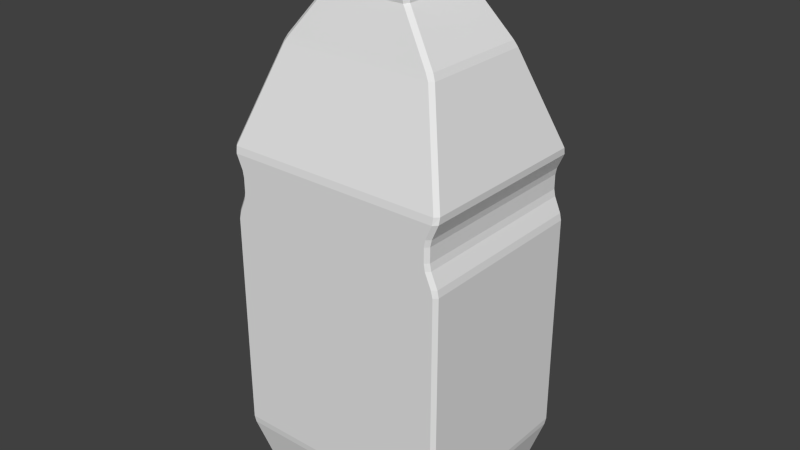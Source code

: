 # Source: grapefruitJ.blend  (saved by Blender 2.76.0; exported with 4.5.12 LTS)
import bpy
from mathutils import Matrix  # noqa: F401  (used for matrix-valued properties, if any)

bpy.ops.wm.read_factory_settings(use_empty=True)
scene = bpy.context.scene
scene.name = 'Scene'

# ---- collections
col_collection_1 = bpy.data.collections.new('Collection 1'); scene.collection.children.link(col_collection_1)

# ---- world
world_world = bpy.data.worlds.new('World'); scene.world = world_world
world_world.color = (0.05088, 0.05088, 0.05088)
world_world.use_sun_shadow = False
world_world.sun_shadow_jitter_overblur = 0.0
world_world.cycles.sampling_method = 'MANUAL'
world_world.cycles.sample_map_resolution = 256

# ---- meshes
me_cube = bpy.data.meshes.new('Cube')
me_cube.from_pydata([(-0.09655, -0.07841, 5.262e-05), (-0.04558, -0.04703, 0.5457), (-0.09655, 0.07841, 5.262e-05), (-0.04558, 0.04703, 0.5457), (0.09655, -0.07841, 5.262e-05), (0.04558, -0.04703, 0.5457), (0.09655, 0.07841, 5.262e-05), (0.04558, 0.04703, 0.5457), (-0.1142, -0.09272, 0.3476), (-0.1142, 0.09272, 0.3476), (0.1142, 0.09272, 0.3476), (0.1142, -0.09272, 0.3476), (-0.1141, 0.09269, 0.2835), (0.1141, 0.09269, 0.2835), (0.1141, -0.09269, 0.2835), (-0.1141, -0.09269, 0.2835), (-0.1049, -0.0927, 0.3049), (-0.1049, -0.09271, 0.3263), (-0.1049, 0.09271, 0.3263), (-0.1049, 0.0927, 0.3049), (0.1049, 0.09271, 0.3263), (0.1049, 0.0927, 0.3049), (0.1049, -0.09271, 0.3263), (0.1049, -0.0927, 0.3049), (-0.07987, -0.05827, 0.4467), (-0.07987, 0.05827, 0.4467), (0.07987, 0.05827, 0.4467), (0.07987, -0.05827, 0.4467), (-0.0451, -0.04653, 0.5033), (-0.0451, 0.04653, 0.5033), (0.0451, 0.04653, 0.5033), (0.0451, -0.04653, 0.5033), (-0.04138, 0.04269, 0.4973), (0.04138, 0.04269, 0.4973), (0.04138, -0.04269, 0.4973), (-0.04138, -0.04269, 0.4973), (-0.114, 0.09261, 0.05704), (0.114, 0.09261, 0.05704), (0.114, -0.09261, 0.05704), (-0.114, -0.09261, 0.05704)], [], [(39, 36, 2, 0), (36, 37, 6, 2), (37, 38, 4, 6), (38, 39, 0, 4), (0, 2, 6, 4), (5, 7, 3, 1), (27, 24, 8, 11), (26, 27, 11, 10), (25, 26, 10, 9), (24, 25, 9, 8), (23, 16, 15, 14), (21, 23, 14, 13), (19, 21, 13, 12), (16, 19, 12, 15), (8, 9, 18, 17), (17, 18, 19, 16), (9, 10, 20, 18), (18, 20, 21, 19), (10, 11, 22, 20), (20, 22, 23, 21), (11, 8, 17, 22), (22, 17, 16, 23), (35, 32, 25, 24), (32, 33, 26, 25), (33, 34, 27, 26), (34, 35, 24, 27), (5, 1, 28, 31), (7, 5, 31, 30), (3, 7, 30, 29), (1, 3, 29, 28), (31, 28, 35, 34), (30, 31, 34, 33), (29, 30, 33, 32), (28, 29, 32, 35), (14, 15, 39, 38), (13, 14, 38, 37), (12, 13, 37, 36), (15, 12, 36, 39)])
_uv = me_cube.uv_layers.new(name='UVMap')
_uv.uv.foreach_set('vector', [0.2955, 0.1134, 0.2955, 0.1134, 0.3271, 0.01041, 0.3271, 0.01041, 0.2955, 0.1134, 0.7078, 0.1134, 0.6762, 0.01041, 0.3271, 0.01041, 0.7078, 0.1134, 0.7078, 0.1134, 0.6762, 0.01041, 0.6762, 0.01041, 0.7078, 0.1134, 0.2955, 0.1134, 0.3271, 0.01041, 0.6762, 0.01041, 0.3271, 0.01041, 0.3271, 0.01041, 0.6762, 0.01041, 0.6762, 0.01041, 0.5841, 0.9968, 0.5841, 0.9968, 0.4193, 0.9968, 0.4193, 0.9968, 0.6461, 0.8178, 0.3573, 0.8178, 0.2953, 0.6387, 0.7081, 0.6387, 0.6461, 0.8178, 0.6461, 0.8178, 0.7081, 0.6387, 0.7081, 0.6387, 0.3573, 0.8178, 0.6461, 0.8178, 0.7081, 0.6387, 0.2953, 0.6387, 0.3573, 0.8178, 0.3573, 0.8178, 0.2953, 0.6387, 0.2953, 0.6387, 0.6912, 0.5615, 0.3121, 0.5615, 0.2954, 0.5229, 0.708, 0.5229, 0.6912, 0.5615, 0.6912, 0.5615, 0.708, 0.5229, 0.708, 0.5229, 0.3121, 0.5615, 0.6912, 0.5615, 0.708, 0.5229, 0.2954, 0.5229, 0.3121, 0.5615, 0.3121, 0.5615, 0.2954, 0.5229, 0.2954, 0.5229, 0.2953, 0.6387, 0.2953, 0.6387, 0.3121, 0.6001, 0.3121, 0.6001, 0.3121, 0.6001, 0.3121, 0.6001, 0.3121, 0.5615, 0.3121, 0.5615, 0.2953, 0.6387, 0.7081, 0.6387, 0.6912, 0.6001, 0.3121, 0.6001, 0.3121, 0.6001, 0.6912, 0.6001, 0.6912, 0.5615, 0.3121, 0.5615, 0.7081, 0.6387, 0.7081, 0.6387, 0.6912, 0.6001, 0.6912, 0.6001, 0.6912, 0.6001, 0.6912, 0.6001, 0.6912, 0.5615, 0.6912, 0.5615, 0.7081, 0.6387, 0.2953, 0.6387, 0.3121, 0.6001, 0.6912, 0.6001, 0.6912, 0.6001, 0.3121, 0.6001, 0.3121, 0.5615, 0.6912, 0.5615, 0.4269, 0.9093, 0.4269, 0.9093, 0.3573, 0.8178, 0.3573, 0.8178, 0.4269, 0.9093, 0.5765, 0.9093, 0.6461, 0.8178, 0.3573, 0.8178, 0.5765, 0.9093, 0.5765, 0.9093, 0.6461, 0.8178, 0.6461, 0.8178, 0.5765, 0.9093, 0.4269, 0.9093, 0.3573, 0.8178, 0.6461, 0.8178, 0.5841, 0.9968, 0.4193, 0.9968, 0.4202, 0.92, 0.5832, 0.92, 0.5841, 0.9968, 0.5841, 0.9968, 0.5832, 0.92, 0.5832, 0.92, 0.4193, 0.9968, 0.5841, 0.9968, 0.5832, 0.92, 0.4202, 0.92, 0.4193, 0.9968, 0.4193, 0.9968, 0.4202, 0.92, 0.4202, 0.92, 0.5832, 0.92, 0.4202, 0.92, 0.4269, 0.9093, 0.5765, 0.9093, 0.5832, 0.92, 0.5832, 0.92, 0.5765, 0.9093, 0.5765, 0.9093, 0.4202, 0.92, 0.5832, 0.92, 0.5765, 0.9093, 0.4269, 0.9093, 0.4202, 0.92, 0.4202, 0.92, 0.4269, 0.9093, 0.4269, 0.9093, 0.708, 0.5229, 0.2954, 0.5229, 0.2955, 0.1134, 0.7078, 0.1134, 0.708, 0.5229, 0.708, 0.5229, 0.7078, 0.1134, 0.7078, 0.1134, 0.2954, 0.5229, 0.708, 0.5229, 0.7078, 0.1134, 0.2955, 0.1134, 0.2954, 0.5229, 0.2954, 0.5229, 0.2955, 0.1134, 0.2955, 0.1134])
me_cube.use_remesh_preserve_volume = False
me_cube.use_remesh_preserve_attributes = False
me_cube.use_mirror_vertex_groups = False
me_cube.update()

# ---- objects
ob_cube = bpy.data.objects.new('Cube', me_cube)

# ---- transforms, parenting, visibility, modifiers, constraints
ob_cube.location = (0.0, 0.0, 0.0)
ob_cube.lineart.crease_threshold = 0.0
_m = ob_cube.modifiers.new('Bevel', 'BEVEL')
_m.width = 0.005
_m.width_pct = 0.005
_m.limit_method = 'NONE'
_m.spread = 0.0

# ---- collection membership
col_collection_1.objects.link(ob_cube)

# ---- scene / render settings (as saved in the file)
scene.frame_start = 1; scene.frame_end = 250; scene.frame_set(0)
scene.render.engine = 'BLENDER_EEVEE_NEXT'
scene.render.resolution_percentage = 50
scene.render.dither_intensity = 0.0
scene.cycles.use_denoising = False
scene.cycles.samples = 10
scene.cycles.sampling_pattern = 'TABULATED_SOBOL'
scene.cycles.light_sampling_threshold = 0.0
scene.cycles.use_adaptive_sampling = False
scene.cycles.use_light_tree = False
scene.cycles.blur_glossy = 0.0
scene.cycles.pixel_filter_type = 'GAUSSIAN'
scene.cycles.sample_clamp_indirect = 0.0
scene.view_settings.view_transform = 'Standard'
bpy.context.view_layer.update()

# ---- added for rendering (the .blend has no active camera and no usable light): camera, sun
cam_auto = bpy.data.cameras.new('AutoCamera')
cam_auto.lens = 50.0
cam_auto.sensor_width = 36.0
cam_auto.clip_end = 1000.0
ob_auto_camera = bpy.data.objects.new('AutoCamera', cam_auto)
scene.collection.objects.link(ob_auto_camera)
ob_auto_camera.location = (0.573544, -0.688253, 0.731732)
ob_auto_camera.rotation_euler = (1.09748, -7.21219e-08, 0.694738)
scene.camera = ob_auto_camera
light_auto_sun = bpy.data.lights.new('AutoSun', 'SUN')
light_auto_sun.energy = 3.0
light_auto_sun.angle = 0.0523599
ob_auto_sun = bpy.data.objects.new('AutoSun', light_auto_sun)
scene.collection.objects.link(ob_auto_sun)
ob_auto_sun.rotation_euler = (0.872665, 0.174533, 0.523599)
bpy.context.view_layer.update()
